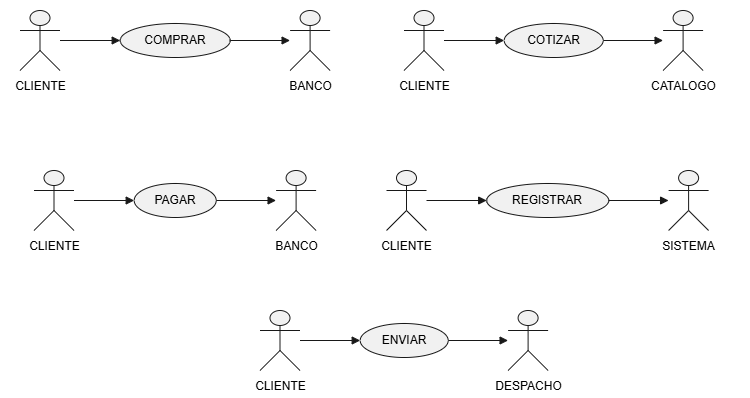

The diagram above was exported from draw.io. Its source (the exported page's mxGraphModel, read from the mxfile embedded in the PNG):
<mxGraphModel dx="1132" dy="4232" grid="1" gridSize="10" guides="1" tooltips="1" connect="1" arrows="1" fold="1" page="1" pageScale="1" pageWidth="827" pageHeight="1169" math="0" shadow="0">
  <root>
    <mxCell id="0" />
    <mxCell id="1" parent="0" />
    <UserObject label="" plantUmlData="{&#10;  &quot;data&quot;: &quot;@startuml\nleft to right direction\nactor \&quot;CLIENTE\&quot; as cliente\nactor \&quot;BANCO\&quot; as banco\nusecase \&quot;COMPRAR\&quot; as UC1\n\ncliente --&gt; UC1\nUC1 --&gt; banco\n@enduml&quot;,&#10;  &quot;config&quot;: null&#10;}" id="qJaGVKBjsheG6BW8lGjF-18">
      <mxCell connectable="0" parent="1" style="group;transparentBounds=1;editIcon=1;lockedGroup=0;groupPadding=10;" vertex="1">
        <mxGeometry as="geometry" />
      </mxCell>
    </UserObject>
    <UserObject label="" plantUmlId="actor_0" plantUmlBaseStyle="shape=umlActor;html=1;fillColor=#F1F1F1;strokeColor=#181818;fontColor=#000000;fontSize=12;" plantUmlBaseValue="" id="qJaGVKBjsheG6BW8lGjF-19">
      <mxCell parent="qJaGVKBjsheG6BW8lGjF-18" style="shape=umlActor;html=1;fillColor=#F1F1F1;strokeColor=#181818;fontColor=#000000;fontSize=12;" vertex="1">
        <mxGeometry height="60" width="40" x="68.5" y="-3450" as="geometry" />
      </mxCell>
    </UserObject>
    <UserObject label="CLIENTE" plantUmlId="actorlbl_1" plantUmlBaseStyle="text;html=1;align=center;verticalAlign=top;fontColor=#000000;fontSize=12;" plantUmlBaseValue="CLIENTE" id="qJaGVKBjsheG6BW8lGjF-20">
      <mxCell parent="qJaGVKBjsheG6BW8lGjF-18" style="text;html=1;align=center;verticalAlign=top;fontColor=#000000;fontSize=12;" vertex="1">
        <mxGeometry height="16" width="59" x="59" y="-3388" as="geometry" />
      </mxCell>
    </UserObject>
    <UserObject label="" plantUmlId="actor_2" plantUmlBaseStyle="shape=umlActor;html=1;fillColor=#F1F1F1;strokeColor=#181818;fontColor=#000000;fontSize=12;" plantUmlBaseValue="" id="qJaGVKBjsheG6BW8lGjF-21">
      <mxCell parent="qJaGVKBjsheG6BW8lGjF-18" style="shape=umlActor;html=1;fillColor=#F1F1F1;strokeColor=#181818;fontColor=#000000;fontSize=12;" vertex="1">
        <mxGeometry height="60" width="40" x="338.6" y="-3450" as="geometry" />
      </mxCell>
    </UserObject>
    <UserObject label="BANCO" plantUmlId="actorlbl_3" plantUmlBaseStyle="text;html=1;align=center;verticalAlign=top;fontColor=#000000;fontSize=12;" plantUmlBaseValue="BANCO" id="qJaGVKBjsheG6BW8lGjF-22">
      <mxCell parent="qJaGVKBjsheG6BW8lGjF-18" style="text;html=1;align=center;verticalAlign=top;fontColor=#000000;fontSize=12;" vertex="1">
        <mxGeometry height="16" width="47" x="335.1" y="-3388" as="geometry" />
      </mxCell>
    </UserObject>
    <UserObject label="COMPRAR" plantUmlId="uc_4" plantUmlBaseStyle="ellipse;fillColor=#F1F1F1;strokeColor=#181818;whiteSpace=wrap;fontColor=#000000;fontSize=12;" plantUmlBaseValue="COMPRAR" id="qJaGVKBjsheG6BW8lGjF-23">
      <mxCell parent="qJaGVKBjsheG6BW8lGjF-18" style="ellipse;fillColor=#F1F1F1;strokeColor=#181818;whiteSpace=wrap;fontColor=#000000;fontSize=12;" vertex="1">
        <mxGeometry height="34" width="110" x="168.7" y="-3437" as="geometry" />
      </mxCell>
    </UserObject>
    <UserObject label="" plantUmlId="rel_5" plantUmlBaseStyle="endArrow=block;endFill=1;strokeColor=#181818;fontColor=#000000;fontSize=11;edgeStyle=none;rounded=0;html=1;" plantUmlBaseValue="" id="qJaGVKBjsheG6BW8lGjF-24">
      <mxCell edge="1" parent="qJaGVKBjsheG6BW8lGjF-18" source="qJaGVKBjsheG6BW8lGjF-19" style="endArrow=block;endFill=1;strokeColor=#181818;fontColor=#000000;fontSize=11;edgeStyle=none;rounded=0;html=1;" target="qJaGVKBjsheG6BW8lGjF-23">
        <mxGeometry relative="1" as="geometry" />
      </mxCell>
    </UserObject>
    <UserObject label="" plantUmlId="rel_6" plantUmlBaseStyle="endArrow=block;endFill=1;strokeColor=#181818;fontColor=#000000;fontSize=11;edgeStyle=none;rounded=0;html=1;" plantUmlBaseValue="" id="qJaGVKBjsheG6BW8lGjF-25">
      <mxCell edge="1" parent="qJaGVKBjsheG6BW8lGjF-18" source="qJaGVKBjsheG6BW8lGjF-23" style="endArrow=block;endFill=1;strokeColor=#181818;fontColor=#000000;fontSize=11;edgeStyle=none;rounded=0;html=1;" target="qJaGVKBjsheG6BW8lGjF-21">
        <mxGeometry relative="1" as="geometry" />
      </mxCell>
    </UserObject>
    <UserObject label="" plantUmlData="{&#10;  &quot;data&quot;: &quot;@startuml\nleft to right direction\nactor \&quot;CLIENTE\&quot; as cliente\nactor \&quot;PROVEEDOR\&quot; as proveedor\nusecase \&quot;COTIZAR\&quot; as UC2\n\ncliente --&gt; UC2\nUC2 --&gt; proveedor\n@enduml&quot;,&#10;  &quot;config&quot;: null&#10;}" id="qJaGVKBjsheG6BW8lGjF-26">
      <mxCell connectable="0" parent="1" style="group;transparentBounds=1;editIcon=1;lockedGroup=0;groupPadding=10;" vertex="1">
        <mxGeometry as="geometry" />
      </mxCell>
    </UserObject>
    <UserObject label="" plantUmlId="actor_0" plantUmlBaseStyle="shape=umlActor;html=1;fillColor=#F1F1F1;strokeColor=#181818;fontColor=#000000;fontSize=12;" plantUmlBaseValue="" id="qJaGVKBjsheG6BW8lGjF-27">
      <mxCell parent="qJaGVKBjsheG6BW8lGjF-26" style="shape=umlActor;html=1;fillColor=#F1F1F1;strokeColor=#181818;fontColor=#000000;fontSize=12;" vertex="1">
        <mxGeometry height="60" width="40" x="452.5" y="-3450" as="geometry" />
      </mxCell>
    </UserObject>
    <UserObject label="CLIENTE" plantUmlId="actorlbl_1" plantUmlBaseStyle="text;html=1;align=center;verticalAlign=top;fontColor=#000000;fontSize=12;" plantUmlBaseValue="CLIENTE" id="qJaGVKBjsheG6BW8lGjF-28">
      <mxCell parent="qJaGVKBjsheG6BW8lGjF-26" style="text;html=1;align=center;verticalAlign=top;fontColor=#000000;fontSize=12;" vertex="1">
        <mxGeometry height="16" width="59" x="443" y="-3388" as="geometry" />
      </mxCell>
    </UserObject>
    <UserObject label="" plantUmlId="actor_2" plantUmlBaseStyle="shape=umlActor;html=1;fillColor=#F1F1F1;strokeColor=#181818;fontColor=#000000;fontSize=12;" plantUmlBaseValue="" id="qJaGVKBjsheG6BW8lGjF-29">
      <mxCell parent="qJaGVKBjsheG6BW8lGjF-26" style="shape=umlActor;html=1;fillColor=#F1F1F1;strokeColor=#181818;fontColor=#000000;fontSize=12;" vertex="1">
        <mxGeometry height="60" width="40" x="711.6" y="-3450" as="geometry" />
      </mxCell>
    </UserObject>
    <UserObject label="CATALOGO&lt;div&gt;&lt;br&gt;&lt;/div&gt;" plantUmlId="actorlbl_3" plantUmlBaseStyle="text;html=1;align=center;verticalAlign=top;fontColor=#000000;fontSize=12;" plantUmlBaseValue="PROVEEDOR" id="qJaGVKBjsheG6BW8lGjF-30">
      <mxCell parent="qJaGVKBjsheG6BW8lGjF-26" style="text;html=1;align=center;verticalAlign=top;fontColor=#000000;fontSize=12;" vertex="1">
        <mxGeometry height="16" width="78" x="692.6" y="-3388" as="geometry" />
      </mxCell>
    </UserObject>
    <UserObject label="COTIZAR" plantUmlId="uc_4" plantUmlBaseStyle="ellipse;fillColor=#F1F1F1;strokeColor=#181818;whiteSpace=wrap;fontColor=#000000;fontSize=12;" plantUmlBaseValue="COTIZAR" id="qJaGVKBjsheG6BW8lGjF-31">
      <mxCell parent="qJaGVKBjsheG6BW8lGjF-26" style="ellipse;fillColor=#F1F1F1;strokeColor=#181818;whiteSpace=wrap;fontColor=#000000;fontSize=12;" vertex="1">
        <mxGeometry height="34" width="99" x="552.7" y="-3437" as="geometry" />
      </mxCell>
    </UserObject>
    <UserObject label="" plantUmlId="rel_5" plantUmlBaseStyle="endArrow=block;endFill=1;strokeColor=#181818;fontColor=#000000;fontSize=11;edgeStyle=none;rounded=0;html=1;" plantUmlBaseValue="" id="qJaGVKBjsheG6BW8lGjF-32">
      <mxCell edge="1" parent="qJaGVKBjsheG6BW8lGjF-26" source="qJaGVKBjsheG6BW8lGjF-27" style="endArrow=block;endFill=1;strokeColor=#181818;fontColor=#000000;fontSize=11;edgeStyle=none;rounded=0;html=1;" target="qJaGVKBjsheG6BW8lGjF-31">
        <mxGeometry relative="1" as="geometry" />
      </mxCell>
    </UserObject>
    <UserObject label="" plantUmlId="rel_6" plantUmlBaseStyle="endArrow=block;endFill=1;strokeColor=#181818;fontColor=#000000;fontSize=11;edgeStyle=none;rounded=0;html=1;" plantUmlBaseValue="" id="qJaGVKBjsheG6BW8lGjF-33">
      <mxCell edge="1" parent="qJaGVKBjsheG6BW8lGjF-26" source="qJaGVKBjsheG6BW8lGjF-31" style="endArrow=block;endFill=1;strokeColor=#181818;fontColor=#000000;fontSize=11;edgeStyle=none;rounded=0;html=1;" target="qJaGVKBjsheG6BW8lGjF-29">
        <mxGeometry relative="1" as="geometry" />
      </mxCell>
    </UserObject>
    <UserObject label="" plantUmlData="{&#10;  &quot;data&quot;: &quot;@startuml\nleft to right direction\nactor \&quot;CLIENTE\&quot; as cliente\nactor \&quot;BANCO\&quot; as banco\nusecase \&quot;PAGAR\&quot; as UC3\n\ncliente --&gt; UC3\nUC3 --&gt; banco\n@enduml&quot;,&#10;  &quot;config&quot;: null&#10;}" id="qJaGVKBjsheG6BW8lGjF-34">
      <mxCell connectable="0" parent="1" style="group;transparentBounds=1;editIcon=1;lockedGroup=0;groupPadding=10;" vertex="1">
        <mxGeometry as="geometry" />
      </mxCell>
    </UserObject>
    <UserObject label="" plantUmlId="actor_0" plantUmlBaseStyle="shape=umlActor;html=1;fillColor=#F1F1F1;strokeColor=#181818;fontColor=#000000;fontSize=12;" plantUmlBaseValue="" id="qJaGVKBjsheG6BW8lGjF-35">
      <mxCell parent="qJaGVKBjsheG6BW8lGjF-34" style="shape=umlActor;html=1;fillColor=#F1F1F1;strokeColor=#181818;fontColor=#000000;fontSize=12;" vertex="1">
        <mxGeometry height="60" width="40" x="82.5" y="-3290" as="geometry" />
      </mxCell>
    </UserObject>
    <UserObject label="CLIENTE" plantUmlId="actorlbl_1" plantUmlBaseStyle="text;html=1;align=center;verticalAlign=top;fontColor=#000000;fontSize=12;" plantUmlBaseValue="CLIENTE" id="qJaGVKBjsheG6BW8lGjF-36">
      <mxCell parent="qJaGVKBjsheG6BW8lGjF-34" style="text;html=1;align=center;verticalAlign=top;fontColor=#000000;fontSize=12;" vertex="1">
        <mxGeometry height="16" width="59" x="73" y="-3228" as="geometry" />
      </mxCell>
    </UserObject>
    <UserObject label="" plantUmlId="actor_2" plantUmlBaseStyle="shape=umlActor;html=1;fillColor=#F1F1F1;strokeColor=#181818;fontColor=#000000;fontSize=12;" plantUmlBaseValue="" id="qJaGVKBjsheG6BW8lGjF-37">
      <mxCell parent="qJaGVKBjsheG6BW8lGjF-34" style="shape=umlActor;html=1;fillColor=#F1F1F1;strokeColor=#181818;fontColor=#000000;fontSize=12;" vertex="1">
        <mxGeometry height="60" width="40" x="324.6" y="-3290" as="geometry" />
      </mxCell>
    </UserObject>
    <UserObject label="BANCO" plantUmlId="actorlbl_3" plantUmlBaseStyle="text;html=1;align=center;verticalAlign=top;fontColor=#000000;fontSize=12;" plantUmlBaseValue="BANCO" id="qJaGVKBjsheG6BW8lGjF-38">
      <mxCell parent="qJaGVKBjsheG6BW8lGjF-34" style="text;html=1;align=center;verticalAlign=top;fontColor=#000000;fontSize=12;" vertex="1">
        <mxGeometry height="16" width="47" x="321.1" y="-3228" as="geometry" />
      </mxCell>
    </UserObject>
    <UserObject label="PAGAR" plantUmlId="uc_4" plantUmlBaseStyle="ellipse;fillColor=#F1F1F1;strokeColor=#181818;whiteSpace=wrap;fontColor=#000000;fontSize=12;" plantUmlBaseValue="PAGAR" id="qJaGVKBjsheG6BW8lGjF-39">
      <mxCell parent="qJaGVKBjsheG6BW8lGjF-34" style="ellipse;fillColor=#F1F1F1;strokeColor=#181818;whiteSpace=wrap;fontColor=#000000;fontSize=12;" vertex="1">
        <mxGeometry height="34" width="82" x="182.7" y="-3277" as="geometry" />
      </mxCell>
    </UserObject>
    <UserObject label="" plantUmlId="rel_5" plantUmlBaseStyle="endArrow=block;endFill=1;strokeColor=#181818;fontColor=#000000;fontSize=11;edgeStyle=none;rounded=0;html=1;" plantUmlBaseValue="" id="qJaGVKBjsheG6BW8lGjF-40">
      <mxCell edge="1" parent="qJaGVKBjsheG6BW8lGjF-34" source="qJaGVKBjsheG6BW8lGjF-35" style="endArrow=block;endFill=1;strokeColor=#181818;fontColor=#000000;fontSize=11;edgeStyle=none;rounded=0;html=1;" target="qJaGVKBjsheG6BW8lGjF-39">
        <mxGeometry relative="1" as="geometry" />
      </mxCell>
    </UserObject>
    <UserObject label="" plantUmlId="rel_6" plantUmlBaseStyle="endArrow=block;endFill=1;strokeColor=#181818;fontColor=#000000;fontSize=11;edgeStyle=none;rounded=0;html=1;" plantUmlBaseValue="" id="qJaGVKBjsheG6BW8lGjF-41">
      <mxCell edge="1" parent="qJaGVKBjsheG6BW8lGjF-34" source="qJaGVKBjsheG6BW8lGjF-39" style="endArrow=block;endFill=1;strokeColor=#181818;fontColor=#000000;fontSize=11;edgeStyle=none;rounded=0;html=1;" target="qJaGVKBjsheG6BW8lGjF-37">
        <mxGeometry relative="1" as="geometry" />
      </mxCell>
    </UserObject>
    <UserObject label="" plantUmlData="{&#10;  &quot;data&quot;: &quot;@startuml\nleft to right direction\nactor \&quot;CLIENTE\&quot; as cliente\nactor \&quot;BASE DE DATOS\&quot; as bd\nusecase \&quot;REGISTRAR\&quot; as UC4\n\ncliente --&gt; UC4\nUC4 --&gt; bd\n@enduml&quot;,&#10;  &quot;config&quot;: null&#10;}" id="qJaGVKBjsheG6BW8lGjF-42">
      <mxCell connectable="0" parent="1" style="group;transparentBounds=1;editIcon=1;lockedGroup=0;groupPadding=10;" vertex="1">
        <mxGeometry as="geometry" />
      </mxCell>
    </UserObject>
    <UserObject label="" plantUmlId="actor_0" plantUmlBaseStyle="shape=umlActor;html=1;fillColor=#F1F1F1;strokeColor=#181818;fontColor=#000000;fontSize=12;" plantUmlBaseValue="" id="qJaGVKBjsheG6BW8lGjF-43">
      <mxCell parent="qJaGVKBjsheG6BW8lGjF-42" style="shape=umlActor;html=1;fillColor=#F1F1F1;strokeColor=#181818;fontColor=#000000;fontSize=12;" vertex="1">
        <mxGeometry height="60" width="40" x="435" y="-3290" as="geometry" />
      </mxCell>
    </UserObject>
    <UserObject label="CLIENTE" plantUmlId="actorlbl_1" plantUmlBaseStyle="text;html=1;align=center;verticalAlign=top;fontColor=#000000;fontSize=12;" plantUmlBaseValue="CLIENTE" id="qJaGVKBjsheG6BW8lGjF-44">
      <mxCell parent="qJaGVKBjsheG6BW8lGjF-42" style="text;html=1;align=center;verticalAlign=top;fontColor=#000000;fontSize=12;" vertex="1">
        <mxGeometry height="16" width="59" x="425.5" y="-3228" as="geometry" />
      </mxCell>
    </UserObject>
    <UserObject label="" plantUmlId="actor_2" plantUmlBaseStyle="shape=umlActor;html=1;fillColor=#F1F1F1;strokeColor=#181818;fontColor=#000000;fontSize=12;" plantUmlBaseValue="" id="qJaGVKBjsheG6BW8lGjF-45">
      <mxCell parent="qJaGVKBjsheG6BW8lGjF-42" style="shape=umlActor;html=1;fillColor=#F1F1F1;strokeColor=#181818;fontColor=#000000;fontSize=12;" vertex="1">
        <mxGeometry height="60" width="40" x="717.1" y="-3290" as="geometry" />
      </mxCell>
    </UserObject>
    <UserObject label="SISTEMA" plantUmlId="actorlbl_3" plantUmlBaseStyle="text;html=1;align=center;verticalAlign=top;fontColor=#000000;fontSize=12;" plantUmlBaseValue="BASE DE DATOS" id="qJaGVKBjsheG6BW8lGjF-46">
      <mxCell parent="qJaGVKBjsheG6BW8lGjF-42" style="text;html=1;align=center;verticalAlign=top;fontColor=#000000;fontSize=12;" vertex="1">
        <mxGeometry height="16" width="102" x="686.1" y="-3228" as="geometry" />
      </mxCell>
    </UserObject>
    <UserObject label="REGISTRAR" plantUmlId="uc_4" plantUmlBaseStyle="ellipse;fillColor=#F1F1F1;strokeColor=#181818;whiteSpace=wrap;fontColor=#000000;fontSize=12;" plantUmlBaseValue="REGISTRAR" id="qJaGVKBjsheG6BW8lGjF-47">
      <mxCell parent="qJaGVKBjsheG6BW8lGjF-42" style="ellipse;fillColor=#F1F1F1;strokeColor=#181818;whiteSpace=wrap;fontColor=#000000;fontSize=12;" vertex="1">
        <mxGeometry height="34" width="122" x="535.2" y="-3277" as="geometry" />
      </mxCell>
    </UserObject>
    <UserObject label="" plantUmlId="rel_5" plantUmlBaseStyle="endArrow=block;endFill=1;strokeColor=#181818;fontColor=#000000;fontSize=11;edgeStyle=none;rounded=0;html=1;" plantUmlBaseValue="" id="qJaGVKBjsheG6BW8lGjF-48">
      <mxCell edge="1" parent="qJaGVKBjsheG6BW8lGjF-42" source="qJaGVKBjsheG6BW8lGjF-43" style="endArrow=block;endFill=1;strokeColor=#181818;fontColor=#000000;fontSize=11;edgeStyle=none;rounded=0;html=1;" target="qJaGVKBjsheG6BW8lGjF-47">
        <mxGeometry relative="1" as="geometry" />
      </mxCell>
    </UserObject>
    <UserObject label="" plantUmlId="rel_6" plantUmlBaseStyle="endArrow=block;endFill=1;strokeColor=#181818;fontColor=#000000;fontSize=11;edgeStyle=none;rounded=0;html=1;" plantUmlBaseValue="" id="qJaGVKBjsheG6BW8lGjF-49">
      <mxCell edge="1" parent="qJaGVKBjsheG6BW8lGjF-42" source="qJaGVKBjsheG6BW8lGjF-47" style="endArrow=block;endFill=1;strokeColor=#181818;fontColor=#000000;fontSize=11;edgeStyle=none;rounded=0;html=1;" target="qJaGVKBjsheG6BW8lGjF-45">
        <mxGeometry relative="1" as="geometry" />
      </mxCell>
    </UserObject>
    <UserObject label="" plantUmlData="{&#10;  &quot;data&quot;: &quot;@startuml\nleft to right direction\nactor \&quot;CLIENTE\&quot; as cliente\nactor \&quot;DESPACHO\&quot; as despacho\nusecase \&quot;ENVIAR\&quot; as UC5\n\ncliente --&gt; UC5\nUC5 --&gt; despacho\n@enduml&quot;,&#10;  &quot;config&quot;: null&#10;}" id="qJaGVKBjsheG6BW8lGjF-88">
      <mxCell connectable="0" parent="1" style="group;transparentBounds=1;editIcon=1;lockedGroup=0;groupPadding=10;" vertex="1">
        <mxGeometry as="geometry" />
      </mxCell>
    </UserObject>
    <UserObject label="" plantUmlId="actor_0" plantUmlBaseStyle="shape=umlActor;html=1;fillColor=#F1F1F1;strokeColor=#181818;fontColor=#000000;fontSize=12;" plantUmlBaseValue="" id="qJaGVKBjsheG6BW8lGjF-89">
      <mxCell parent="qJaGVKBjsheG6BW8lGjF-88" style="shape=umlActor;html=1;fillColor=#F1F1F1;strokeColor=#181818;fontColor=#000000;fontSize=12;" vertex="1">
        <mxGeometry height="60" width="40" x="308.5" y="-3150" as="geometry" />
      </mxCell>
    </UserObject>
    <UserObject label="CLIENTE" plantUmlId="actorlbl_1" plantUmlBaseStyle="text;html=1;align=center;verticalAlign=top;fontColor=#000000;fontSize=12;" plantUmlBaseValue="CLIENTE" id="qJaGVKBjsheG6BW8lGjF-90">
      <mxCell parent="qJaGVKBjsheG6BW8lGjF-88" style="text;html=1;align=center;verticalAlign=top;fontColor=#000000;fontSize=12;" vertex="1">
        <mxGeometry height="16" width="59" x="299" y="-3088" as="geometry" />
      </mxCell>
    </UserObject>
    <UserObject label="" plantUmlId="actor_2" plantUmlBaseStyle="shape=umlActor;html=1;fillColor=#F1F1F1;strokeColor=#181818;fontColor=#000000;fontSize=12;" plantUmlBaseValue="" id="qJaGVKBjsheG6BW8lGjF-91">
      <mxCell parent="qJaGVKBjsheG6BW8lGjF-88" style="shape=umlActor;html=1;fillColor=#F1F1F1;strokeColor=#181818;fontColor=#000000;fontSize=12;" vertex="1">
        <mxGeometry height="60" width="40" x="556.6" y="-3150" as="geometry" />
      </mxCell>
    </UserObject>
    <UserObject label="DESPACHO" plantUmlId="actorlbl_3" plantUmlBaseStyle="text;html=1;align=center;verticalAlign=top;fontColor=#000000;fontSize=12;" plantUmlBaseValue="DESPACHO" id="qJaGVKBjsheG6BW8lGjF-92">
      <mxCell parent="qJaGVKBjsheG6BW8lGjF-88" style="text;html=1;align=center;verticalAlign=top;fontColor=#000000;fontSize=12;" vertex="1">
        <mxGeometry height="16" width="70" x="541.6" y="-3088" as="geometry" />
      </mxCell>
    </UserObject>
    <UserObject label="ENVIAR" plantUmlId="uc_4" plantUmlBaseStyle="ellipse;fillColor=#F1F1F1;strokeColor=#181818;whiteSpace=wrap;fontColor=#000000;fontSize=12;" plantUmlBaseValue="ENVIAR" id="qJaGVKBjsheG6BW8lGjF-93">
      <mxCell parent="qJaGVKBjsheG6BW8lGjF-88" style="ellipse;fillColor=#F1F1F1;strokeColor=#181818;whiteSpace=wrap;fontColor=#000000;fontSize=12;" vertex="1">
        <mxGeometry height="34" width="88" x="408.7" y="-3137" as="geometry" />
      </mxCell>
    </UserObject>
    <UserObject label="" plantUmlId="rel_5" plantUmlBaseStyle="endArrow=block;endFill=1;strokeColor=#181818;fontColor=#000000;fontSize=11;edgeStyle=none;rounded=0;html=1;" plantUmlBaseValue="" id="qJaGVKBjsheG6BW8lGjF-94">
      <mxCell edge="1" parent="qJaGVKBjsheG6BW8lGjF-88" source="qJaGVKBjsheG6BW8lGjF-89" style="endArrow=block;endFill=1;strokeColor=#181818;fontColor=#000000;fontSize=11;edgeStyle=none;rounded=0;html=1;" target="qJaGVKBjsheG6BW8lGjF-93">
        <mxGeometry relative="1" as="geometry" />
      </mxCell>
    </UserObject>
    <UserObject label="" plantUmlId="rel_6" plantUmlBaseStyle="endArrow=block;endFill=1;strokeColor=#181818;fontColor=#000000;fontSize=11;edgeStyle=none;rounded=0;html=1;" plantUmlBaseValue="" id="qJaGVKBjsheG6BW8lGjF-95">
      <mxCell edge="1" parent="qJaGVKBjsheG6BW8lGjF-88" source="qJaGVKBjsheG6BW8lGjF-93" style="endArrow=block;endFill=1;strokeColor=#181818;fontColor=#000000;fontSize=11;edgeStyle=none;rounded=0;html=1;" target="qJaGVKBjsheG6BW8lGjF-91">
        <mxGeometry relative="1" as="geometry" />
      </mxCell>
    </UserObject>
  </root>
</mxGraphModel>